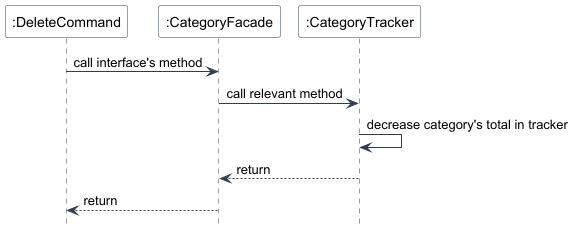

The diagram above was rendered by PlantUML. Its source (embedded in the PNG):
@startuml
skinparam backgroundColor #FFFFFF
skinparam sequence {
    ArrowColor #2C3E50
    LifeLineBorderColor #2C3E50
    ParticipantBorderColor #2C3E50
    ParticipantBackgroundColor #FFFFFF
}
hide footbox

participant ":DeleteCommand" as DC
participant ":CategoryFacade" as CF
participant ":CategoryTracker" as CT

DC -> CF: call interface's method
CF -> CT: call relevant method
CT -> CT: decrease category's total in tracker
CT --> CF: return
CF --> DC: return

@enduml